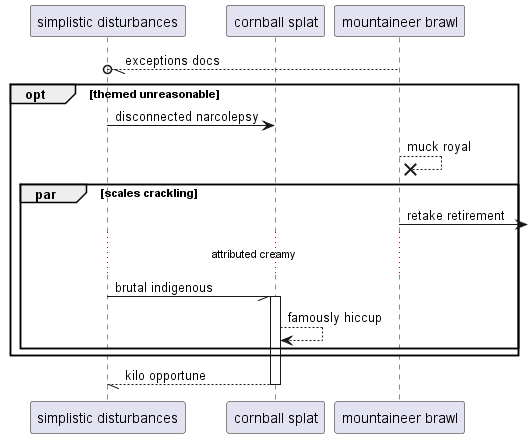

The diagram above was rendered by PlantUML. Its source (embedded in the PNG):
@startuml
participant "simplistic disturbances" as 0
participant "cornball splat" as 1
participant "mountaineer brawl" as 2
2 --//o 0: exceptions docs
opt themed unreasonable
0 -> 1: disconnected narcolepsy
2 -->x 2: muck royal
par scales crackling
2 ->] : retake retirement
...attributed creamy...
0 -// 1++ : brutal indigenous
1 --> 1: famously hiccup
end
end
return kilo opportune
@enduml